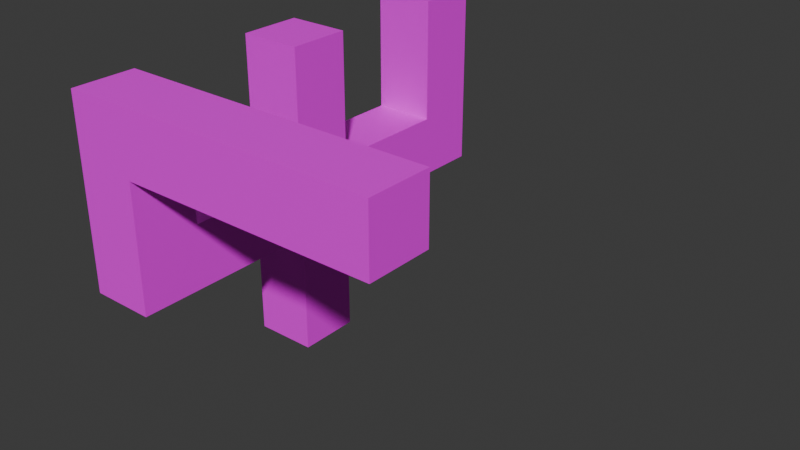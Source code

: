 # Source: test2.blend  (saved by Blender 4.0.36; exported with 4.5.12 LTS)
import bpy
from mathutils import Matrix  # noqa: F401  (used for matrix-valued properties, if any)

bpy.ops.wm.read_factory_settings(use_empty=True)
scene = bpy.context.scene
scene.name = 'Scene'

# ---- collections
col_collection = bpy.data.collections.new('Collection'); scene.collection.children.link(col_collection)

# ---- images (referenced by path relative to the original .blend; pixels are not part of the script)
import os
ASSET_DIR = os.environ.get("B2B_ASSET_DIR", "")  # directory of the original .blend (textures are referenced by path, not embedded)
HERE = os.path.dirname(os.path.abspath(__file__))  # packed textures are extracted next to this script under _unpacked/

def load_image(name, relpath, width, height, colorspace="sRGB"):
    """Load a texture the original file referenced (path relative to the .blend, or extracted next to this script)."""
    p = next((c for c in (os.path.join(HERE, relpath), os.path.join(ASSET_DIR, relpath)) if relpath and os.path.exists(c)), "")
    if p:
        img = bpy.data.images.load(p, check_existing=True)
        img.name = name
    else:  # same state as the original file: an image datablock whose file is absent (Cycles renders it pink)
        img = bpy.data.images.new(name, width, height)
        img.source = "FILE"
        img.filepath = "//" + (relpath or name)
    img.colorspace_settings.name = colorspace
    return img
img_untitled = load_image('Untitled', '', 1024, 1024, 'sRGB')

# ---- materials (node trees are filled in below, after node groups)
mat_material = bpy.data.materials.new('Material')
mat_material.alpha_threshold = 0.0
mat_material.use_transparent_shadow = False
mat_material.roughness = 0.5
mat_material.line_color = (0.0, 0.0, 0.0, 1.0)

# ---- material node trees
mat_material.use_nodes = True; mat_material.node_tree.nodes.clear()
_N = mat_material.node_tree.nodes; _L = mat_material.node_tree.links
n0 = _N.new('ShaderNodeOutputMaterial'); n0.name = 'Material Output'; n0.location = (300, 300)
n1 = _N.new('ShaderNodeBsdfPrincipled'); n1.name = 'Principled BSDF'; n1.location = (10, 300)
n1.inputs[3].default_value = 1.45
n2 = _N.new('ShaderNodeTexImage'); n2.name = 'Image Texture'; n2.location = (-280, 280)
n2.image = img_untitled
_L.new(n1.outputs[0], n0.inputs[0])
_L.new(n2.outputs[0], n1.inputs[0])
n0.is_active_output = True

# ---- world
world_world = bpy.data.worlds.new('World'); scene.world = world_world
world_world.use_nodes = True; world_world.node_tree.nodes.clear()
_N = world_world.node_tree.nodes; _L = world_world.node_tree.links
n0 = _N.new('ShaderNodeOutputWorld'); n0.name = 'World Output'; n0.location = (300, 300)
n1 = _N.new('ShaderNodeBackground'); n1.name = 'Background'; n1.location = (10, 300)
n1.inputs[0].default_value = (0.05088, 0.05088, 0.05088, 1.0)
_L.new(n1.outputs[0], n0.inputs[0])
n0.is_active_output = True
world_world.color = (0.05088, 0.05088, 0.05088)
world_world.use_sun_shadow = False
world_world.sun_shadow_jitter_overblur = 0.0

# ---- meshes
me_cube = bpy.data.meshes.new('Cube')
me_cube.from_pydata([(1.0, 1.0, 1.0), (1.0, 1.0, -1.0), (1.0, -1.0, 1.0), (1.0, -1.0, -1.0), (-1.0, 1.0, 1.0), (-1.0, 1.0, -1.0), (-1.0, -1.0, 1.0), (-1.0, -1.0, -1.0), (1.0, -1.0, 1.0), (-1.0, -1.0, 1.0), (1.0, 1.0, 1.0), (-1.0, 1.0, 1.0), (1.0, -1.0, 3.0), (-1.0, -1.0, 3.0), (1.0, 1.0, 3.0), (-1.0, 1.0, 3.0), (1.0, -1.0, 5.0), (-1.0, -1.0, 5.0), (1.0, 1.0, 5.0), (-1.0, 1.0, 5.0), (1.0, -1.0, 7.0), (-1.0, -1.0, 7.0), (1.0, 1.0, 7.0), (-1.0, 1.0, 7.0), (1.0, -3.0, 3.0), (-1.0, -3.0, 3.0), (1.0, -3.0, 5.0), (-1.0, -3.0, 5.0), (1.0, -5.0, 3.0), (-1.0, -5.0, 3.0), (1.0, -5.0, 5.0), (-1.0, -5.0, 5.0), (1.0, -7.0, 3.0), (-1.0, -7.0, 3.0), (1.0, -7.0, 5.0), (-1.0, -7.0, 5.0), (-1.0, 3.0, 3.0), (1.0, 3.0, 3.0), (-1.0, 3.0, 5.0), (1.0, 3.0, 5.0), (-1.0, 3.0, 3.0), (1.0, 3.0, 3.0), (-1.0, 3.0, 5.0), (1.0, 3.0, 5.0), (-1.0, 5.0, 3.0), (1.0, 5.0, 3.0), (-1.0, 5.0, 5.0), (1.0, 5.0, 5.0), (-1.0, 7.0, 3.0), (1.0, 7.0, 3.0), (-1.0, 7.0, 5.0), (1.0, 7.0, 5.0), (1.0, -5.0, 7.0), (-1.0, -5.0, 7.0), (1.0, -7.0, 7.0), (-1.0, -7.0, 7.0), (1.0, -5.0, 9.0), (-1.0, -5.0, 9.0), (1.0, -7.0, 9.0), (-1.0, -7.0, 9.0), (-1.0, 5.0, 7.0), (1.0, 5.0, 7.0), (-1.0, 7.0, 7.0), (1.0, 7.0, 7.0), (-1.0, 5.0, 9.0), (1.0, 5.0, 9.0), (-1.0, 7.0, 9.0), (1.0, 7.0, 9.0), (1.0, -1.0, 9.0), (-1.0, -1.0, 9.0), (1.0, 1.0, 9.0), (-1.0, 1.0, 9.0), (9.0, -5.0, 7.0), (9.0, -7.0, 7.0), (9.0, -5.0, 9.0), (9.0, -7.0, 9.0)], [], [(4, 6, 9, 11), (3, 2, 6, 7), (7, 6, 4, 5), (5, 1, 3, 7), (1, 0, 2, 3), (5, 4, 0, 1), (8, 10, 14, 12), (2, 0, 10, 8), (0, 4, 11, 10), (6, 2, 8, 9), (15, 13, 17, 19), (11, 9, 13, 15), (9, 8, 12, 13), (10, 11, 15, 14), (18, 19, 23, 22), (13, 12, 24, 25), (14, 15, 36, 37), (12, 14, 18, 16), (23, 21, 69, 71), (16, 18, 22, 20), (19, 17, 21, 23), (17, 16, 20, 21), (27, 25, 29, 31), (12, 16, 26, 24), (17, 13, 25, 27), (16, 17, 27, 26), (28, 30, 34, 32), (25, 24, 28, 29), (24, 26, 30, 28), (26, 27, 31, 30), (33, 32, 34, 35), (35, 34, 54, 55), (31, 29, 33, 35), (29, 28, 32, 33), (36, 38, 42, 40), (18, 14, 37, 39), (15, 19, 38, 36), (19, 18, 39, 38), (40, 42, 46, 44), (37, 36, 40, 41), (39, 37, 41, 43), (38, 39, 43, 42), (47, 45, 49, 51), (41, 40, 44, 45), (43, 41, 45, 47), (42, 43, 47, 46), (49, 48, 50, 51), (51, 50, 62, 63), (44, 46, 50, 48), (45, 44, 48, 49), (54, 52, 72, 73), (31, 35, 55, 53), (30, 31, 53, 52), (34, 30, 52, 54), (56, 57, 59, 58), (52, 53, 57, 56), (53, 55, 59, 57), (55, 54, 58, 59), (63, 62, 66, 67), (50, 46, 60, 62), (46, 47, 61, 60), (47, 51, 63, 61), (64, 65, 67, 66), (61, 63, 67, 65), (60, 61, 65, 64), (62, 60, 64, 66), (70, 71, 69, 68), (21, 20, 68, 69), (22, 23, 71, 70), (20, 22, 70, 68), (73, 72, 74, 75), (58, 54, 73, 75), (52, 56, 74, 72), (56, 58, 75, 74)])
_uv = me_cube.uv_layers.new(name='UVMap')
_uv.uv.foreach_set('vector', [0.25, 0.625, 0.25, 0.625, 0.25, 0.625, 0.25, 0.625, 0.5, 0.75, 0.5, 0.625, 0.625, 0.625, 0.625, 0.75, 0.625, 0.75, 0.625, 0.625, 0.75, 0.625, 0.75, 0.75, 0.625, 0.875, 0.5, 0.875, 0.5, 0.75, 0.625, 0.75, 0.625, 0.875, 0.625, 0.75, 0.75, 0.75, 0.75, 0.875, 0.75, 0.875, 0.75, 0.75, 0.875, 0.75, 0.875, 0.875, 0.375, 0.375, 0.375, 0.5, 0.25, 0.5, 0.25, 0.375, 0.25, 0.625, 0.25, 0.625, 0.25, 0.625, 0.25, 0.625, 0.25, 0.625, 0.25, 0.625, 0.25, 0.625, 0.25, 0.625, 0.25, 0.625, 0.25, 0.625, 0.25, 0.625, 0.25, 0.625, 0.625, 0.125, 0.625, 0.25, 0.5, 0.25, 0.5, 0.125, 0.75, 0.125, 0.75, 0.25, 0.625, 0.25, 0.625, 0.125, 0.125, 0.875, 0.125, 1.0, -9.921e-10, 1.0, -6.456e-09, 0.875, 1.0, -6.458e-09, 1.0, 0.125, 0.875, 0.125, 0.875, -9.946e-10, 1.0, 0.125, 1.0, 0.25, 0.875, 0.25, 0.875, 0.125, 0.875, 0.375, 0.75, 0.375, 0.75, 0.25, 0.875, 0.25, 0.125, 1.0, 0.125, 0.875, 0.25, 0.875, 0.25, 1.0, 0.25, 0.375, 0.25, 0.5, 0.125, 0.5, 0.125, 0.375, 0.375, 0.125, 0.375, 0.25, 0.375, 0.25, 0.375, 0.125, 0.125, 0.375, 0.125, 0.5, -7.947e-09, 0.5, -1.341e-08, 0.375, 0.5, 0.125, 0.5, 0.25, 0.375, 0.25, 0.375, 0.125, 1.0, 0.25, 1.0, 0.375, 0.875, 0.375, 0.875, 0.25, 0.5, 0.375, 0.625, 0.375, 0.625, 0.5, 0.5, 0.5, 0.25, 0.375, 0.125, 0.375, 0.125, 0.25, 0.25, 0.25, 0.5, 0.25, 0.625, 0.25, 0.625, 0.375, 0.5, 0.375, 0.875, 0.75, 0.75, 0.75, 0.75, 0.625, 0.875, 0.625, 0.25, 0.125, 0.125, 0.125, 0.125, 2.434e-08, 0.25, 1.887e-08, 0.875, 0.25, 0.75, 0.25, 0.75, 0.125, 0.875, 0.125, 0.25, 0.25, 0.125, 0.25, 0.125, 0.125, 0.25, 0.125, 0.875, 0.625, 0.75, 0.625, 0.75, 0.5, 0.875, 0.5, 1.0, 0.375, 1.0, 0.5, 0.875, 0.5, 0.875, 0.375, 0.875, 0.375, 0.875, 0.5, 0.875, 0.5, 0.875, 0.375, 0.5, 0.5, 0.625, 0.5, 0.625, 0.625, 0.5, 0.625, 0.875, 0.125, 0.75, 0.125, 0.75, 0.0, 0.875, 0.0, 0.25, 0.625, 0.25, 0.625, 0.25, 0.625, 0.25, 0.625, 0.125, 0.5, 0.25, 0.5, 0.25, 0.625, 0.125, 0.625, 0.625, 0.125, 0.5, 0.125, 0.5, 7.947e-09, 0.625, 2.483e-09, 0.375, 1.0, 0.375, 0.875, 0.5, 0.875, 0.5, 1.0, 0.125, 0.875, 8.445e-09, 0.875, 2.981e-09, 0.75, 0.125, 0.75, 0.25, 0.625, 0.25, 0.625, 0.25, 0.625, 0.25, 0.625, 0.25, 0.625, 0.25, 0.625, 0.25, 0.625, 0.25, 0.625, 0.25, 0.625, 0.25, 0.625, 0.25, 0.625, 0.25, 0.625, 0.375, 0.75, 0.5, 0.75, 0.5, 0.875, 0.375, 0.875, 0.125, 0.625, 0.25, 0.625, 0.25, 0.75, 0.125, 0.75, 0.375, 0.625, 0.5, 0.625, 0.5, 0.75, 0.375, 0.75, 0.25, 0.625, 0.375, 0.625, 0.375, 0.75, 0.25, 0.75, 0.625, 0.875, 0.625, 1.0, 0.5, 1.0, 0.5, 0.875, 0.5, 0.875, 0.5, 1.0, 0.5, 1.0, 0.5, 0.875, 0.125, 0.75, 2.981e-09, 0.75, -2.483e-09, 0.625, 0.125, 0.625, 0.125, 0.75, 0.25, 0.75, 0.25, 0.875, 0.125, 0.875, 0.125, 2.434e-08, 0.125, 0.125, 0.125, 0.125, 0.125, 2.434e-08, 0.5, 0.5, 0.5, 0.625, 0.5, 0.625, 0.5, 0.5, 0.875, 0.5, 0.75, 0.5, 0.75, 0.5, 0.875, 0.5, 0.125, 2.434e-08, 0.125, 0.125, 0.125, 0.125, 0.125, 2.434e-08, 0.875, 0.5, 0.75, 0.5, 0.75, 0.375, 0.875, 0.375, 0.875, 0.5, 0.75, 0.5, 0.75, 0.5, 0.875, 0.5, 0.5, 0.5, 0.5, 0.625, 0.5, 0.625, 0.5, 0.5, 0.875, 0.375, 0.875, 0.5, 0.875, 0.5, 0.875, 0.375, 0.5, 0.875, 0.5, 1.0, 0.5, 1.0, 0.5, 0.875, -2.483e-09, 0.625, 2.981e-09, 0.75, 2.981e-09, 0.75, -2.483e-09, 0.625, 0.25, 0.75, 0.375, 0.75, 0.375, 0.75, 0.25, 0.75, 0.375, 0.75, 0.375, 0.875, 0.375, 0.875, 0.375, 0.75, 0.25, 0.75, 0.375, 0.75, 0.375, 0.875, 0.25, 0.875, 0.375, 0.75, 0.375, 0.875, 0.375, 0.875, 0.375, 0.75, 0.25, 0.75, 0.375, 0.75, 0.375, 0.75, 0.25, 0.75, -2.483e-09, 0.625, 2.981e-09, 0.75, 2.981e-09, 0.75, -2.483e-09, 0.625, 0.375, 1.0, 0.25, 1.0, 0.25, 0.875, 0.375, 0.875, 0.875, 0.25, 0.875, 0.375, 0.875, 0.375, 0.875, 0.25, 0.875, 0.125, 0.875, 0.25, 0.875, 0.25, 0.875, 0.125, -1.341e-08, 0.375, -7.947e-09, 0.5, -7.947e-09, 0.5, -1.341e-08, 0.375, 0.125, 2.434e-08, 0.125, 0.125, 0.125, 0.125, 0.125, 2.434e-08, 0.875, 0.5, 0.875, 0.5, 0.875, 0.5, 0.875, 0.5, 0.875, 0.5, 0.875, 0.5, 0.875, 0.5, 0.875, 0.5, 0.875, 0.5, 0.875, 0.375, 0.875, 0.375, 0.875, 0.5])
me_cube.materials.append(mat_material)
me_cube.use_mirror_vertex_groups = False
me_cube.update()
arm_armature_001 = bpy.data.armatures.new('Armature.001')  # bones are not reproduced

# ---- objects
ob_cube = bpy.data.objects.new('Cube', me_cube)
ob_armature = bpy.data.objects.new('Armature', arm_armature_001)

# ---- transforms, parenting, visibility, modifiers, constraints
ob_cube.parent = ob_armature
ob_cube.location = (0.0, 0.0, 1.0)
ob_cube.lock_rotations_4d = False
ob_cube.empty_display_type = 'ARROWS'
ob_cube.lineart.crease_threshold = 0.0
_vg = ob_cube.vertex_groups.new(name='Bone')
for _i, _w in zip([0, 1, 2, 3, 4, 5, 6, 7], [0.1796, 0.8643, 0.1778, 0.8517, 0.1778, 0.8517, 0.1796, 0.8643]): _vg.add([_i], _w, 'REPLACE')
_vg = ob_cube.vertex_groups.new(name='Bone.002')
for _i, _w in zip([8, 9, 10, 11, 12, 13, 14, 15, 16, 17, 18, 19, 20, 21, 22, 23, 24, 25, 26, 27, 28, 29, 30, 31, 32, 33, 34, 35, 36, 37, 38, 39, 52, 53, 54, 55, 56, 57, 58, 59, 68, 69, 70, 71, 72, 73, 74, 75], [0.1676, 0.1809, 0.04893, 0.1491, 0.8572, 0.8912, 0.1286, 0.7497, 0.8725, 0.8769, 0.1439, 0.1732, 0.7956, 0.8126, 0.6477, 0.6587, 0.9305, 0.9373, 0.935, 0.9373, 0.9507, 0.9525, 0.9518, 0.9534, 0.9581, 0.9594, 0.9589, 0.96, 0.1362, 0.0233, 0.03867, 0.01357, 0.9553, 0.9554, 0.9563, 0.957, 0.9557, 0.9558, 0.956, 0.9563, 0.6982, 0.7804, 0.7315, 0.7483, 0.9558, 0.9559, 0.9558, 0.9559]): _vg.add([_i], _w, 'REPLACE')
_vg = ob_cube.vertex_groups.new(name='Bone.003')
for _i, _w in zip([10, 11, 12, 14, 15, 16, 17, 18, 19, 20, 21, 22, 23, 24, 25, 26, 27, 28, 29, 30, 31, 34, 36, 37, 38, 39, 52, 53, 54, 55, 56, 57, 58, 59, 68, 69, 70, 71, 72, 73, 74, 75], [0.1316, 0.01315, 0.06599, 0.7359, 0.1129, 0.1076, 0.1028, 0.7728, 0.7511, 0.186, 0.1692, 0.3199, 0.3103, 0.02334, 0.007027, 0.04216, 0.03717, 0.006188, 0.002148, 0.01126, 0.00858, 0.0006055, 0.03912, 0.1443, 0.147, 0.1583, 0.005874, 0.00576, 0.00441, 0.003409, 0.005303, 0.005175, 0.004802, 0.004462, 0.2849, 0.203, 0.2477, 0.231, 0.005129, 0.00507, 0.005113, 0.005078]): _vg.add([_i], _w, 'REPLACE')
_vg = ob_cube.vertex_groups.new(name='Bone.004')
for _i, _w in zip([14, 15, 18, 19, 22, 23, 36, 37, 38, 39, 40, 41, 42, 43, 44, 45, 46, 47, 48, 49, 50, 51, 60, 61, 62, 63, 64, 65, 66, 67], [0.06795, 0.06847, 0.07632, 0.06918, 0.006973, 0.004346, 0.806, 0.806, 0.8062, 0.8074, 1.0, 1.0, 1.0, 1.0, 1.0, 1.0, 1.0, 1.0, 1.0, 1.0, 1.0, 1.0, 1.0, 1.0, 1.0, 1.0, 1.0, 1.0, 1.0, 1.0]): _vg.add([_i], _w, 'REPLACE')
_vg = ob_cube.vertex_groups.new(name='Bone.005')
for _i, _w in zip([10, 12, 14, 15, 17, 18, 19, 23, 36, 37, 38, 39], [0.07139, 0.01138, 0.677, 0.06078, 0.05082, 0.1009, 0.6775, 0.0592, 0.01329, 0.1227, 0.1228, 0.02713]): _vg.add([_i], _w, 'REPLACE')
_vg = ob_cube.vertex_groups.new(name='Bone.006')
for _i, _w in zip([14, 15, 18, 19, 36, 37, 38, 39, 40, 41, 42, 43, 44, 45, 46, 47], [0.06462, 0.03111, 0.06728, 0.06471, 0.801, 0.8049, 0.8049, 0.8056, 0.8083, 0.8083, 0.8061, 0.8063, 0.08042, 0.08049, 0.06784, 0.06882]): _vg.add([_i], _w, 'REPLACE')
_vg = ob_cube.vertex_groups.new(name='Bone.007')
for _i, _w in zip([40, 41, 42, 43, 44, 45, 46, 47, 48, 49, 50, 51, 61], [0.1569, 0.1727, 0.04224, 0.1458, 0.801, 0.8505, 0.1162, 0.7361, 0.4864, 0.4951, 0.06043, 0.1103, 0.06484]): _vg.add([_i], _w, 'REPLACE')
_vg = ob_cube.vertex_groups.new(name='Bone.008')
for _i, _w in zip([9, 12, 13, 15, 16, 17, 18, 20, 25, 26], [0.07089, 0.05965, 0.6722, 0.01123, 0.6728, 0.0988, 0.05083, 0.05878, 0.0592, 0.05917]): _vg.add([_i], _w, 'REPLACE')
_vg = ob_cube.vertex_groups.new(name='Bone.009')
for _i, _w in zip([12, 13, 16, 17, 24, 25, 26, 27, 28, 29, 30, 31], [0.03226, 0.0654, 0.06541, 0.06799, 0.8126, 0.8145, 0.8135, 0.8139, 0.08087, 0.08111, 0.06818, 0.06942]): _vg.add([_i], _w, 'REPLACE')
_vg = ob_cube.vertex_groups.new(name='Bone.010')
for _i, _w in zip([24, 25, 27, 28, 29, 30, 31, 32, 33, 34, 35, 53], [0.07504, 0.08271, 0.06993, 0.7931, 0.8417, 0.1128, 0.7297, 0.4855, 0.4941, 0.05962, 0.1095, 0.0631]): _vg.add([_i], _w, 'REPLACE')
_vg = ob_cube.vertex_groups.new(name='Bone.011')
for _i, _w in zip([16, 17, 18, 19, 20, 21, 22, 23, 68, 69, 70, 71], [0.07484, 0.07598, 0.07653, 0.07538, 0.9056, 0.9057, 0.9058, 0.9057, 0.9803, 0.9805, 0.9805, 0.9803]): _vg.add([_i], _w, 'REPLACE')
_vg = ob_cube.vertex_groups.new(name='Bone.012')
for _i, _w in zip([40, 42, 43, 44, 45, 46, 47, 48, 49, 50, 51, 60, 62, 63], [0.01375, 0.133, 0.01603, 0.1104, 0.06071, 0.7391, 0.117, 0.4941, 0.4856, 0.8413, 0.7908, 0.07157, 0.08373, 0.07593]): _vg.add([_i], _w, 'REPLACE')
_vg = ob_cube.vertex_groups.new(name='Bone.013')
for _i, _w in zip([46, 47, 50, 51, 60, 61, 62, 63, 64, 65, 66, 67], [0.07688, 0.07803, 0.09105, 0.09167, 0.9059, 0.906, 0.9071, 0.9072, 0.9806, 0.9804, 0.9806, 0.9808]): _vg.add([_i], _w, 'REPLACE')
_vg = ob_cube.vertex_groups.new(name='Bone.014')
for _i, _w in zip([26, 28, 29, 30, 31, 32, 33, 34, 35, 52, 54, 55], [0.0638, 0.1082, 0.05961, 0.7307, 0.1147, 0.4934, 0.4853, 0.8365, 0.7897, 0.01244, 0.02208, 0.0709]): _vg.add([_i], _w, 'REPLACE')
_vg = ob_cube.vertex_groups.new(name='Bone.015')
for _i, _w in zip([30, 31, 35, 52, 53, 54, 55, 56, 57, 58, 59, 72, 73, 74, 75], [0.06231, 0.07084, 0.07525, 0.7865, 0.8454, 0.1045, 0.7925, 0.1018, 0.4935, 0.02995, 0.4837, 0.07106, 0.04585, 0.04564, 0.03128]): _vg.add([_i], _w, 'REPLACE')
_vg = ob_cube.vertex_groups.new(name='Bone.016')
for _i, _w in zip([34, 52, 53, 54, 55, 56, 57, 58, 59, 72, 73, 74, 75], [0.07533, 0.1723, 0.06636, 0.8555, 0.1204, 0.8932, 0.4968, 0.9552, 0.5068, 0.9236, 0.9469, 0.9484, 0.9555]): _vg.add([_i], _w, 'REPLACE')
_vg = ob_cube.vertex_groups.new(name='Bone.001')
for _i, _w in zip([0, 1, 2, 3, 4, 5, 6, 7, 8, 9, 10, 11, 12, 13, 14, 15, 24, 25], [0.8204, 0.1357, 0.8222, 0.1483, 0.8222, 0.1483, 0.8204, 0.1357, 0.8064, 0.8075, 0.8059, 0.8062, 0.07033, 0.07681, 0.06758, 0.06896, 0.007716, 0.0102]): _vg.add([_i], _w, 'REPLACE')
_m = ob_cube.modifiers.new('Armature', 'ARMATURE')
_m = ob_cube.modifiers.new('Armature.001', 'ARMATURE')
_m.object = ob_armature
ob_armature.location = (0.0, 0.0, 0.0)
ob_armature.show_in_front = True

# ---- collection membership
col_collection.objects.link(ob_cube)
col_collection.objects.link(ob_armature)

# ---- scene / render settings (as saved in the file)
scene.frame_start = 1; scene.frame_end = 30; scene.frame_set(30)
scene.render.engine = 'BLENDER_EEVEE_NEXT'
scene.cycles.sampling_pattern = 'TABULATED_SOBOL'
bpy.context.view_layer.update()

# ---- added for rendering (the .blend has no active camera and no usable light): camera, sun
cam_auto = bpy.data.cameras.new('AutoCamera')
cam_auto.lens = 50.0
cam_auto.sensor_width = 36.0
cam_auto.clip_end = 1000.0
ob_auto_camera = bpy.data.objects.new('AutoCamera', cam_auto)
scene.collection.objects.link(ob_auto_camera)
ob_auto_camera.location = (22.4117, -22.0941, 19.7294)
ob_auto_camera.rotation_euler = (1.09748, -7.21219e-08, 0.694738)
scene.camera = ob_auto_camera
light_auto_sun = bpy.data.lights.new('AutoSun', 'SUN')
light_auto_sun.energy = 3.0
light_auto_sun.angle = 0.0523599
ob_auto_sun = bpy.data.objects.new('AutoSun', light_auto_sun)
scene.collection.objects.link(ob_auto_sun)
ob_auto_sun.rotation_euler = (0.872665, 0.174533, 0.523599)
bpy.context.view_layer.update()
